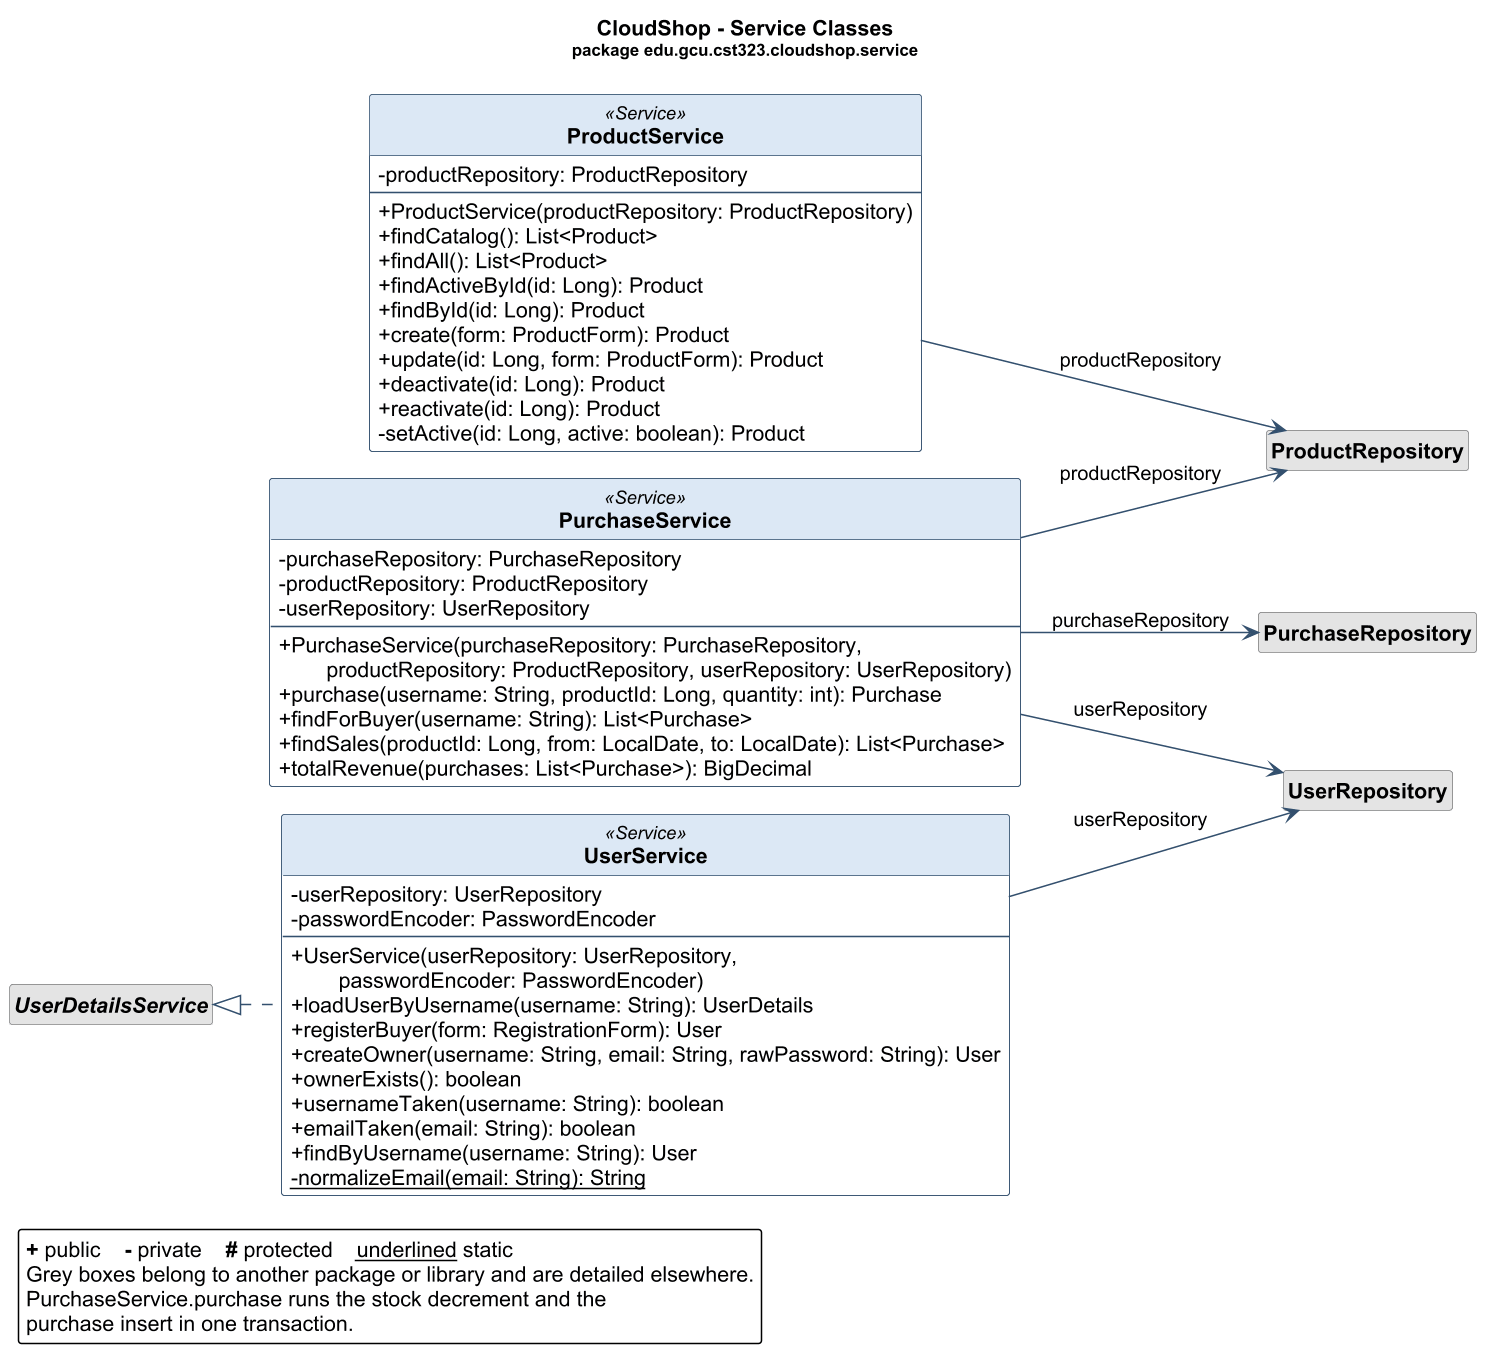

The diagram above was rendered by PlantUML. Its source (embedded in the PNG):
@startuml uml-services
' GENERATED by docs/diagrams/tools/UmlClassDiagrams.java from target/classes.
' Do not edit by hand: change the Java code and run docs/diagrams/render.sh.
!pragma layout smetana
left to right direction
skinparam dpi 147
skinparam classAttributeIconSize 0
skinparam backgroundColor white
skinparam shadowing false
skinparam defaultFontName Arial
skinparam roundCorner 4
skinparam class {
    BackgroundColor #FBFCFE
    BorderColor #33506E
    ArrowColor #33506E
    HeaderBackgroundColor #DCE8F5
    FontStyle bold
    BackgroundColor<<external>> #F2F2F2
    HeaderBackgroundColor<<external>> #E4E4E4
    BorderColor<<external>> #8A8A8A
}
hide circle
hide <<external>> stereotype

title CloudShop - Service Classes\n<size:11>package edu.gcu.cst323.cloudshop.service</size>

class ProductService <<Service>> {
    - productRepository: ProductRepository
    --
    + ProductService(productRepository: ProductRepository)
    + findCatalog(): List<Product>
    + findAll(): List<Product>
    + findActiveById(id: Long): Product
    + findById(id: Long): Product
    + create(form: ProductForm): Product
    + update(id: Long, form: ProductForm): Product
    + deactivate(id: Long): Product
    + reactivate(id: Long): Product
    - setActive(id: Long, active: boolean): Product
}

class PurchaseService <<Service>> {
    - purchaseRepository: PurchaseRepository
    - productRepository: ProductRepository
    - userRepository: UserRepository
    --
    + PurchaseService(purchaseRepository: PurchaseRepository,\n        productRepository: ProductRepository, userRepository: UserRepository)
    + purchase(username: String, productId: Long, quantity: int): Purchase
    + findForBuyer(username: String): List<Purchase>
    + findSales(productId: Long, from: LocalDate, to: LocalDate): List<Purchase>
    + totalRevenue(purchases: List<Purchase>): BigDecimal
}

class UserService <<Service>> {
    - userRepository: UserRepository
    - passwordEncoder: PasswordEncoder
    --
    + UserService(userRepository: UserRepository,\n        passwordEncoder: PasswordEncoder)
    + loadUserByUsername(username: String): UserDetails
    + registerBuyer(form: RegistrationForm): User
    + createOwner(username: String, email: String, rawPassword: String): User
    + ownerExists(): boolean
    + usernameTaken(username: String): boolean
    + emailTaken(email: String): boolean
    + findByUsername(username: String): User
    - {static} normalizeEmail(email: String): String
}

class ProductRepository <<external>>
hide ProductRepository members
class PurchaseRepository <<external>>
hide PurchaseRepository members
class UserRepository <<external>>
hide UserRepository members
interface "UserDetailsService" as UserDetailsService <<external>>
hide UserDetailsService members

ProductService --> ProductRepository : productRepository
PurchaseService --> PurchaseRepository : purchaseRepository
PurchaseService --> ProductRepository : productRepository
PurchaseService --> UserRepository : userRepository
UserDetailsService <|.. UserService
UserService --> UserRepository : userRepository

legend bottom left
    <b>+</b> public    <b>-</b> private    <b>#</b> protected    <u>underlined</u> static
    Grey boxes belong to another package or library and are detailed elsewhere.
    PurchaseService.purchase runs the stock decrement and the
    purchase insert in one transaction.
endlegend
@enduml